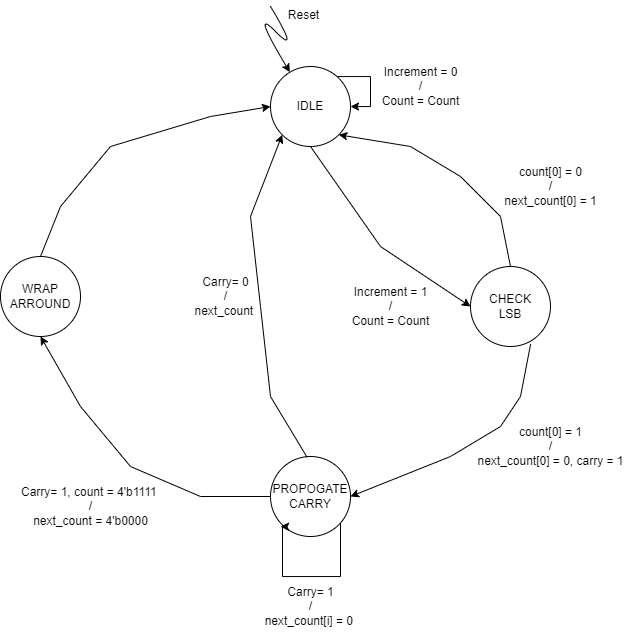

The diagram above was exported from draw.io. Its source (the exported page's mxGraphModel, read from the mxfile embedded in the PNG):
<mxGraphModel dx="1000" dy="505" grid="1" gridSize="10" guides="1" tooltips="1" connect="1" arrows="1" fold="1" page="1" pageScale="1" pageWidth="850" pageHeight="1100" background="#ffffff" math="0" shadow="0">
  <root>
    <mxCell id="0" />
    <mxCell id="1" parent="0" />
    <mxCell id="efPsklbRhjV05ml4Z6fX-9" style="edgeStyle=orthogonalEdgeStyle;rounded=0;orthogonalLoop=1;jettySize=auto;html=1;" edge="1" parent="1" source="efPsklbRhjV05ml4Z6fX-1" target="efPsklbRhjV05ml4Z6fX-1">
      <mxGeometry relative="1" as="geometry">
        <mxPoint x="530" y="70" as="targetPoint" />
        <Array as="points">
          <mxPoint x="500" y="90" />
          <mxPoint x="500" y="120" />
        </Array>
      </mxGeometry>
    </mxCell>
    <mxCell id="efPsklbRhjV05ml4Z6fX-1" value="IDLE" style="ellipse;whiteSpace=wrap;html=1;aspect=fixed;" vertex="1" parent="1">
      <mxGeometry x="400" y="80" width="80" height="80" as="geometry" />
    </mxCell>
    <mxCell id="efPsklbRhjV05ml4Z6fX-2" value="CHECK&lt;div&gt;LSB&lt;/div&gt;" style="ellipse;whiteSpace=wrap;html=1;aspect=fixed;" vertex="1" parent="1">
      <mxGeometry x="600" y="280" width="80" height="80" as="geometry" />
    </mxCell>
    <mxCell id="efPsklbRhjV05ml4Z6fX-3" value="PROPOGATE&lt;div&gt;CARRY&lt;/div&gt;" style="ellipse;whiteSpace=wrap;html=1;aspect=fixed;" vertex="1" parent="1">
      <mxGeometry x="400" y="470" width="80" height="80" as="geometry" />
    </mxCell>
    <mxCell id="efPsklbRhjV05ml4Z6fX-4" value="WRAP&lt;div&gt;ARROUND&lt;/div&gt;" style="ellipse;whiteSpace=wrap;html=1;aspect=fixed;" vertex="1" parent="1">
      <mxGeometry x="130" y="270" width="80" height="80" as="geometry" />
    </mxCell>
    <mxCell id="efPsklbRhjV05ml4Z6fX-5" value="" style="curved=1;endArrow=classic;html=1;rounded=0;" edge="1" parent="1" target="efPsklbRhjV05ml4Z6fX-1">
      <mxGeometry width="50" height="50" relative="1" as="geometry">
        <mxPoint x="400" y="20" as="sourcePoint" />
        <mxPoint x="430" y="20" as="targetPoint" />
        <Array as="points">
          <mxPoint x="430" y="70" />
          <mxPoint x="380" y="20" />
        </Array>
      </mxGeometry>
    </mxCell>
    <mxCell id="efPsklbRhjV05ml4Z6fX-7" value="Reset" style="text;html=1;align=center;verticalAlign=middle;resizable=0;points=[];autosize=1;strokeColor=none;fillColor=none;" vertex="1" parent="1">
      <mxGeometry x="408" y="14" width="50" height="30" as="geometry" />
    </mxCell>
    <mxCell id="efPsklbRhjV05ml4Z6fX-10" value="Increment = 0&lt;div&gt;/&lt;/div&gt;&lt;div&gt;Count = Count&lt;/div&gt;" style="text;html=1;align=center;verticalAlign=middle;resizable=0;points=[];autosize=1;strokeColor=none;fillColor=none;" vertex="1" parent="1">
      <mxGeometry x="500" y="70" width="100" height="60" as="geometry" />
    </mxCell>
    <mxCell id="efPsklbRhjV05ml4Z6fX-13" value="" style="endArrow=classic;html=1;rounded=0;exitX=0.5;exitY=1;exitDx=0;exitDy=0;entryX=0;entryY=0.5;entryDx=0;entryDy=0;" edge="1" parent="1" source="efPsklbRhjV05ml4Z6fX-1" target="efPsklbRhjV05ml4Z6fX-2">
      <mxGeometry width="50" height="50" relative="1" as="geometry">
        <mxPoint x="510" y="220" as="sourcePoint" />
        <mxPoint x="560" y="170" as="targetPoint" />
        <Array as="points">
          <mxPoint x="510" y="260" />
        </Array>
      </mxGeometry>
    </mxCell>
    <mxCell id="efPsklbRhjV05ml4Z6fX-14" value="" style="endArrow=classic;html=1;rounded=0;entryX=0;entryY=0.5;entryDx=0;entryDy=0;exitX=0.5;exitY=0;exitDx=0;exitDy=0;" edge="1" parent="1" source="efPsklbRhjV05ml4Z6fX-4" target="efPsklbRhjV05ml4Z6fX-1">
      <mxGeometry width="50" height="50" relative="1" as="geometry">
        <mxPoint x="240" y="280" as="sourcePoint" />
        <mxPoint x="290" y="230" as="targetPoint" />
        <Array as="points">
          <mxPoint x="190" y="220" />
          <mxPoint x="240" y="160" />
          <mxPoint x="340" y="130" />
        </Array>
      </mxGeometry>
    </mxCell>
    <mxCell id="efPsklbRhjV05ml4Z6fX-15" value="" style="endArrow=classic;html=1;rounded=0;entryX=1;entryY=1;entryDx=0;entryDy=0;" edge="1" parent="1" target="efPsklbRhjV05ml4Z6fX-1">
      <mxGeometry width="50" height="50" relative="1" as="geometry">
        <mxPoint x="640" y="280" as="sourcePoint" />
        <mxPoint x="690" y="230" as="targetPoint" />
        <Array as="points">
          <mxPoint x="630" y="230" />
          <mxPoint x="590" y="190" />
          <mxPoint x="540" y="160" />
        </Array>
      </mxGeometry>
    </mxCell>
    <mxCell id="efPsklbRhjV05ml4Z6fX-16" value="" style="endArrow=classic;html=1;rounded=0;exitX=0.752;exitY=0.968;exitDx=0;exitDy=0;entryX=1;entryY=0.5;entryDx=0;entryDy=0;exitPerimeter=0;" edge="1" parent="1" source="efPsklbRhjV05ml4Z6fX-2" target="efPsklbRhjV05ml4Z6fX-3">
      <mxGeometry width="50" height="50" relative="1" as="geometry">
        <mxPoint x="580" y="460" as="sourcePoint" />
        <mxPoint x="630" y="410" as="targetPoint" />
        <Array as="points">
          <mxPoint x="650" y="410" />
          <mxPoint x="630" y="440" />
          <mxPoint x="580" y="470" />
        </Array>
      </mxGeometry>
    </mxCell>
    <mxCell id="efPsklbRhjV05ml4Z6fX-17" style="edgeStyle=orthogonalEdgeStyle;rounded=0;orthogonalLoop=1;jettySize=auto;html=1;" edge="1" parent="1" source="efPsklbRhjV05ml4Z6fX-3">
      <mxGeometry relative="1" as="geometry">
        <mxPoint x="410" y="540" as="targetPoint" />
        <Array as="points">
          <mxPoint x="470" y="590" />
          <mxPoint x="412" y="590" />
          <mxPoint x="412" y="540" />
        </Array>
      </mxGeometry>
    </mxCell>
    <mxCell id="efPsklbRhjV05ml4Z6fX-18" value="" style="endArrow=classic;html=1;rounded=0;exitX=0;exitY=0.5;exitDx=0;exitDy=0;entryX=0.5;entryY=1;entryDx=0;entryDy=0;" edge="1" parent="1" source="efPsklbRhjV05ml4Z6fX-3" target="efPsklbRhjV05ml4Z6fX-4">
      <mxGeometry width="50" height="50" relative="1" as="geometry">
        <mxPoint x="320" y="500" as="sourcePoint" />
        <mxPoint x="370" y="450" as="targetPoint" />
        <Array as="points">
          <mxPoint x="330" y="510" />
          <mxPoint x="260" y="480" />
          <mxPoint x="210" y="420" />
        </Array>
      </mxGeometry>
    </mxCell>
    <mxCell id="efPsklbRhjV05ml4Z6fX-20" value="" style="endArrow=classic;html=1;rounded=0;entryX=0;entryY=1;entryDx=0;entryDy=0;exitX=0.457;exitY=0.009;exitDx=0;exitDy=0;exitPerimeter=0;" edge="1" parent="1" source="efPsklbRhjV05ml4Z6fX-3" target="efPsklbRhjV05ml4Z6fX-1">
      <mxGeometry width="50" height="50" relative="1" as="geometry">
        <mxPoint x="340" y="220" as="sourcePoint" />
        <mxPoint x="390" y="170" as="targetPoint" />
        <Array as="points">
          <mxPoint x="400" y="410" />
          <mxPoint x="390" y="320" />
          <mxPoint x="380" y="230" />
        </Array>
      </mxGeometry>
    </mxCell>
    <mxCell id="efPsklbRhjV05ml4Z6fX-21" value="count[0] = 0&lt;div&gt;/&lt;/div&gt;&lt;div&gt;next_count[0] = 1&lt;/div&gt;" style="text;html=1;align=center;verticalAlign=middle;resizable=0;points=[];autosize=1;strokeColor=none;fillColor=none;" vertex="1" parent="1">
      <mxGeometry x="620" y="170" width="120" height="60" as="geometry" />
    </mxCell>
    <mxCell id="efPsklbRhjV05ml4Z6fX-23" value="Increment = 1&lt;div&gt;/&lt;/div&gt;&lt;div&gt;Count = Count&lt;/div&gt;" style="text;html=1;align=center;verticalAlign=middle;resizable=0;points=[];autosize=1;strokeColor=none;fillColor=none;" vertex="1" parent="1">
      <mxGeometry x="470" y="290" width="100" height="60" as="geometry" />
    </mxCell>
    <mxCell id="efPsklbRhjV05ml4Z6fX-24" value="count[0] = 1&lt;div&gt;/&lt;/div&gt;&lt;div&gt;next_count[0] = 0, carry = 1&lt;/div&gt;" style="text;html=1;align=center;verticalAlign=middle;resizable=0;points=[];autosize=1;strokeColor=none;fillColor=none;" vertex="1" parent="1">
      <mxGeometry x="595" y="430" width="170" height="60" as="geometry" />
    </mxCell>
    <mxCell id="efPsklbRhjV05ml4Z6fX-25" value="Carry= 0&lt;div&gt;/&lt;/div&gt;&lt;div&gt;next_count&amp;nbsp;&lt;/div&gt;" style="text;html=1;align=center;verticalAlign=middle;resizable=0;points=[];autosize=1;strokeColor=none;fillColor=none;" vertex="1" parent="1">
      <mxGeometry x="310" y="280" width="90" height="60" as="geometry" />
    </mxCell>
    <mxCell id="efPsklbRhjV05ml4Z6fX-26" value="Carry= 1&lt;div&gt;/&lt;/div&gt;&lt;div&gt;next_count[i] = 0&amp;nbsp;&lt;/div&gt;" style="text;html=1;align=center;verticalAlign=middle;resizable=0;points=[];autosize=1;strokeColor=none;fillColor=none;" vertex="1" parent="1">
      <mxGeometry x="380" y="590" width="120" height="60" as="geometry" />
    </mxCell>
    <mxCell id="efPsklbRhjV05ml4Z6fX-28" value="Carry= 1, count = 4'b1111&amp;nbsp;&lt;div&gt;/&lt;/div&gt;&lt;div&gt;next_count = 4'b0000&lt;/div&gt;" style="text;html=1;align=center;verticalAlign=middle;resizable=0;points=[];autosize=1;strokeColor=none;fillColor=none;" vertex="1" parent="1">
      <mxGeometry x="140" y="490" width="160" height="60" as="geometry" />
    </mxCell>
  </root>
</mxGraphModel>